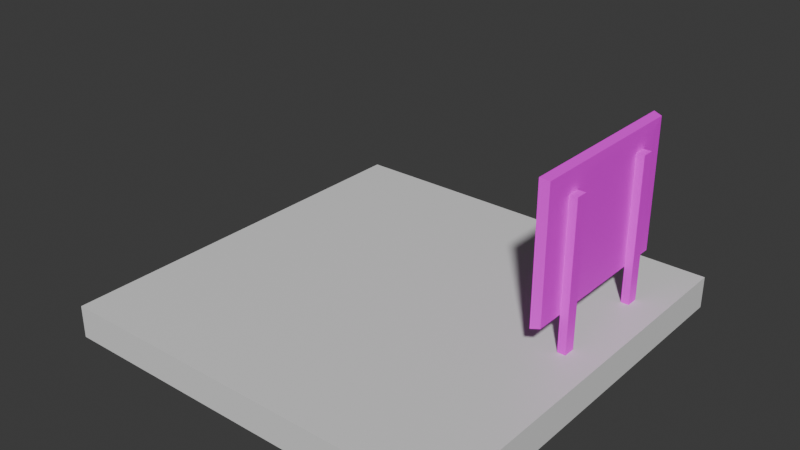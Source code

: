 # Source: spawntile-alissas_laptop.blend  (saved by Blender 5.0.119; exported with 4.5.12 LTS)
import bpy
from mathutils import Matrix  # noqa: F401  (used for matrix-valued properties, if any)

bpy.ops.wm.read_factory_settings(use_empty=True)
scene = bpy.context.scene
scene.name = 'Scene'

# ---- collections
col_collection = bpy.data.collections.new('Collection'); scene.collection.children.link(col_collection)
col_collection_2 = bpy.data.collections.new('Collection 2'); col_collection.children.link(col_collection_2)
col_collection_2_001 = bpy.data.collections.new('Collection 2.001'); scene.collection.children.link(col_collection_2_001)

# ---- images (referenced by path relative to the original .blend; pixels are not part of the script)
import os
ASSET_DIR = os.environ.get("B2B_ASSET_DIR", "")  # directory of the original .blend (textures are referenced by path, not embedded)
HERE = os.path.dirname(os.path.abspath(__file__))  # packed textures are extracted next to this script under _unpacked/

def load_image(name, relpath, width, height, colorspace="sRGB"):
    """Load a texture the original file referenced (path relative to the .blend, or extracted next to this script)."""
    p = next((c for c in (os.path.join(HERE, relpath), os.path.join(ASSET_DIR, relpath)) if relpath and os.path.exists(c)), "")
    if p:
        img = bpy.data.images.load(p, check_existing=True)
        img.name = name
    else:  # same state as the original file: an image datablock whose file is absent (Cycles renders it pink)
        img = bpy.data.images.new(name, width, height)
        img.source = "FILE"
        img.filepath = "//" + (relpath or name)
    img.colorspace_settings.name = colorspace
    return img
img_notice_board_png = load_image('Notice Board.png', 'Notice Board.png', 1024, 1024, 'sRGB')

# ---- materials (node trees are filled in below, after node groups)
mat_material = bpy.data.materials.new('Material')
mat_material.alpha_threshold = 0.0
mat_material.use_backface_culling_lightprobe_volume = False
mat_material.roughness = 0.5
mat_material.line_color = (0.0, 0.0, 0.0, 1.0)
mat_material_001 = bpy.data.materials.new('Material.001')
mat_material_001.roughness = 0.65

# ---- material node trees
mat_material.use_nodes = True; mat_material.node_tree.nodes.clear()
_N = mat_material.node_tree.nodes; _L = mat_material.node_tree.links
n0 = _N.new('ShaderNodeOutputMaterial'); n0.name = 'Material Output'; n0.location = (300, 300)
n1 = _N.new('ShaderNodeBsdfPrincipled'); n1.name = 'Principled BSDF'; n1.location = (10, 300)
n1.inputs[3].default_value = 1.45
_L.new(n1.outputs[0], n0.inputs[0])
n0.is_active_output = True
mat_material_001.use_nodes = True; mat_material_001.node_tree.nodes.clear()
_N = mat_material_001.node_tree.nodes; _L = mat_material_001.node_tree.links
n0 = _N.new('ShaderNodeOutputMaterial'); n0.name = 'Material Output'; n0.location = (200, 100)
n1 = _N.new('ShaderNodeBsdfPrincipled'); n1.name = 'Principled BSDF'; n1.location = (-200, 100)
n1.inputs[2].default_value = 0.65
n2 = _N.new('ShaderNodeTexImage'); n2.name = 'Image Texture'; n2.location = (-490, 71)
n2.image = img_notice_board_png
_L.new(n1.outputs[0], n0.inputs[0])
_L.new(n2.outputs[0], n1.inputs[0])
n0.is_active_output = True

# ---- world
world_world = bpy.data.worlds.new('World'); scene.world = world_world
world_world.use_nodes = True; world_world.node_tree.nodes.clear()
_N = world_world.node_tree.nodes; _L = world_world.node_tree.links
n0 = _N.new('ShaderNodeOutputWorld'); n0.name = 'World Output'; n0.location = (300, 300)
n1 = _N.new('ShaderNodeBackground'); n1.name = 'Background'; n1.location = (10, 300)
n1.inputs[0].default_value = (0.05088, 0.05088, 0.05088, 1.0)
_L.new(n1.outputs[0], n0.inputs[0])
n0.is_active_output = True
world_world.color = (0.05088, 0.05088, 0.05088)
world_world.sun_shadow_jitter_overblur = 0.0

# ---- meshes
me_cube = bpy.data.meshes.new('Cube')
me_cube.from_pydata([(5.0, 5.0, -1.088e-06), (5.0, 5.0, -0.4), (5.0, -5.0, -1.088e-06), (5.0, -5.0, -0.4), (-5.0, 5.0, -1.088e-06), (-5.0, 5.0, -0.4), (-5.0, -5.0, -1.088e-06), (-5.0, -5.0, -0.4)], [], [(0, 4, 6, 2), (3, 2, 6, 7), (7, 6, 4, 5), (5, 1, 3, 7), (1, 0, 2, 3), (5, 4, 0, 1)])
_uv = me_cube.uv_layers.new(name='UVMap')
_uv.uv.foreach_set('vector', [0.625, 0.5, 0.875, 0.5, 0.875, 0.75, 0.625, 0.75, 0.375, 0.75, 0.625, 0.75, 0.625, 1.0, 0.375, 1.0, 0.375, 0.0, 0.625, 0.0, 0.625, 0.25, 0.375, 0.25, 0.125, 0.5, 0.375, 0.5, 0.375, 0.75, 0.125, 0.75, 0.375, 0.5, 0.625, 0.5, 0.625, 0.75, 0.375, 0.75, 0.375, 0.25, 0.625, 0.25, 0.625, 0.5, 0.375, 0.5])
me_cube.materials.append(mat_material)
me_cube.use_mirror_vertex_groups = False
me_cube.update()
me_cube_008 = bpy.data.meshes.new('Cube.008')
me_cube_008.from_pydata([(-1.0, -1.0, -1.0), (-1.0, -1.0, 1.0), (-1.0, 1.0, -1.0), (-1.0, 1.0, 1.0), (1.0, -1.0, -1.0), (1.0, -1.0, 1.0), (1.0, 1.0, -1.0), (1.0, 1.0, 1.0), (-5.229, 7.844, -7.773), (-5.229, -3.152, -7.773), (-5.229, -3.152, 2.318), (-5.229, 7.844, 2.318), (-5.229, 7.844, -7.773), (-5.229, -3.152, -7.773), (-5.229, -3.152, 2.318), (-5.229, 7.844, 2.318), (-5.229, -3.152, -7.773), (-5.229, -2.375, -7.057), (-5.229, -3.152, 2.318), (-5.229, -2.375, 1.601), (-5.229, 7.067, -7.057), (-5.229, 7.844, -7.773), (-5.229, 7.844, 2.318), (-5.229, 7.067, 1.601), (5.951, -2.284, -6.974), (5.596, -2.995, -7.633), (5.596, -2.995, 2.177), (5.951, -2.284, 1.519), (5.951, 6.976, -6.974), (5.596, 7.687, -7.633), (5.951, 6.976, 1.519), (5.596, 7.687, 2.177), (1.0, -2.315, -7.001), (1.0, 7.007, -7.001), (1.0, -2.315, 1.546), (1.0, 7.007, 1.546), (5.951, -1.257, -10.36), (5.951, -1.257, 0.5769), (5.951, -0.5118, -10.36), (5.951, -0.5118, 0.5769), (15.95, -1.257, -10.36), (15.95, -1.257, 0.5769), (15.95, -0.5118, -10.36), (15.95, -0.5118, 0.5769), (5.951, 5.204, -10.36), (5.951, 5.204, 0.5769), (5.951, 5.949, -10.36), (5.951, 5.949, 0.5769), (15.95, 5.204, -10.36), (15.95, 5.204, 0.5769), (15.95, 5.949, -10.36), (15.95, 5.949, 0.5769), (-1.0, 3.166, -3.378), (-1.0, 3.166, 0.2065), (-1.0, 6.62, -3.378), (-1.0, 6.62, 0.2065), (1.0, 3.166, -3.378), (1.0, 3.166, 0.2065), (1.0, 6.62, -3.378), (1.0, 6.62, 0.2065), (-1.0, -1.744, -5.603), (-1.0, -1.744, -1.581), (-1.0, 1.239, -5.603), (-1.0, 1.239, -1.581), (1.0, -1.744, -5.603), (1.0, -1.744, -1.581), (1.0, 1.239, -5.603), (1.0, 1.239, -1.581), (-3.0, 1.677, -6.037), (-3.0, -0.303, -0.8947), (-3.0, 4.954, -4.15), (-3.0, 2.975, 0.9922), (-1.0, 1.677, -6.037), (-1.0, -0.303, -0.8947), (-1.0, 4.954, -4.15), (-1.0, 2.975, 0.9922), (-1.0, 3.635, -6.614), (-1.0, 3.635, -4.016), (-1.0, 5.302, -6.614), (-1.0, 5.302, -4.016), (1.0, 3.635, -6.614), (1.0, 3.635, -4.016), (1.0, 5.302, -6.614), (1.0, 5.302, -4.016)], [], [(0, 1, 3, 2), (2, 3, 7, 6), (6, 7, 5, 4), (4, 5, 1, 0), (2, 6, 4, 0), (7, 3, 1, 5), (13, 12, 8, 9), (14, 13, 9, 10), (15, 14, 10, 11), (12, 15, 11, 8), (21, 16, 17, 20), (16, 18, 19, 17), (18, 22, 23, 19), (22, 21, 20, 23), (16, 21, 12, 13), (17, 19, 34, 32), (18, 16, 13, 14), (22, 18, 14, 15), (21, 22, 15, 12), (30, 28, 29, 31), (25, 29, 28, 24), (31, 26, 27, 30), (26, 25, 24, 27), (8, 29, 25, 9), (28, 30, 27, 24), (25, 26, 10, 9), (31, 11, 10, 26), (8, 11, 31, 29), (32, 34, 35, 33), (23, 20, 33, 35), (19, 23, 35, 34), (20, 17, 32, 33), (36, 37, 39, 38), (38, 39, 43, 42), (42, 43, 41, 40), (40, 41, 37, 36), (38, 42, 40, 36), (43, 39, 37, 41), (44, 45, 47, 46), (46, 47, 51, 50), (50, 51, 49, 48), (48, 49, 45, 44), (46, 50, 48, 44), (51, 47, 45, 49), (52, 53, 55, 54), (54, 55, 59, 58), (58, 59, 57, 56), (56, 57, 53, 52), (54, 58, 56, 52), (59, 55, 53, 57), (60, 61, 63, 62), (62, 63, 67, 66), (66, 67, 65, 64), (64, 65, 61, 60), (62, 66, 64, 60), (67, 63, 61, 65), (68, 69, 71, 70), (70, 71, 75, 74), (74, 75, 73, 72), (72, 73, 69, 68), (70, 74, 72, 68), (75, 71, 69, 73), (76, 77, 79, 78), (78, 79, 83, 82), (82, 83, 81, 80), (80, 81, 77, 76), (78, 82, 80, 76), (83, 79, 77, 81)])
me_cube_008.polygons.foreach_set('material_index', [1, 1, 1, 1, 1, 1, 1, 1, 1, 1, 1, 1, 1, 1, 1, 1, 1, 1, 1, 1, 1, 1, 1, 1, 1, 1, 1, 1, 1, 1, 1, 1, 1, 1, 1, 1, 1, 1, 1, 1, 1, 1, 1, 1, 1, 1, 1, 1, 1, 1, 1, 1, 1, 1, 1, 1, 1, 1, 1, 1, 1, 1, 1, 1, 1, 1, 1, 1])
_uv = me_cube_008.uv_layers.new(name='UVMap')
_uv.uv.foreach_set('vector', [0.09552, 0.02147, 0.1604, 0.02147, 0.1604, 0.08634, 0.09552, 0.08634, 0.09552, 0.08634, 0.1604, 0.08634, 0.1604, 0.1512, 0.09552, 0.1512, 0.09552, 0.1512, 0.1604, 0.1512, 0.1604, 0.2161, 0.09552, 0.2161, 0.09552, 0.2161, 0.1604, 0.2161, 0.1604, 0.2809, 0.09552, 0.2809, 0.03065, 0.1512, 0.09552, 0.1512, 0.09552, 0.2161, 0.03065, 0.2161, 0.1604, 0.1512, 0.2253, 0.1512, 0.2253, 0.2161, 0.1604, 0.2161, 0.375, 0.0, 0.375, 0.25, 0.375, 0.25, 0.375, 0.0, 0.0, 0.0, 0.0, 0.0, 0.0, 0.0, 0.0, 0.0, 0.625, 0.25, 0.625, 0.0, 0.625, 0.0, 0.625, 0.25, 0.0, 0.0, 0.0, 0.0, 0.0, 0.0, 0.0, 0.0, 0.3381, 0.7577, 0.3381, 0.6856, 0.3408, 0.6883, 0.3408, 0.755, 0.3381, 0.6856, 0.4101, 0.6856, 0.4074, 0.6883, 0.3408, 0.6883, 0.4101, 0.6856, 0.4101, 0.7577, 0.4074, 0.755, 0.4074, 0.6883, 0.4101, 0.7577, 0.3381, 0.7577, 0.3408, 0.755, 0.4074, 0.755, 0.375, 0.0, 0.375, 0.25, 0.375, 0.25, 0.375, 0.0, 0.3408, 0.6883, 0.4074, 0.6883, 0.4074, 0.6883, 0.3408, 0.6883, 0.625, 0.0, 0.375, 0.0, 0.375, 0.0, 0.625, 0.0, 0.625, 0.25, 0.625, 0.0, 0.625, 0.0, 0.625, 0.25, 0.375, 0.25, 0.625, 0.25, 0.625, 0.25, 0.375, 0.25, 0.4074, 0.8324, 0.3408, 0.8324, 0.3367, 0.8283, 0.4115, 0.8283, 0.3367, 0.9031, 0.3367, 0.8283, 0.3408, 0.8324, 0.3408, 0.899, 0.4115, 0.8283, 0.4115, 0.9031, 0.4074, 0.899, 0.4074, 0.8324, 0.4115, 0.9031, 0.3367, 0.9031, 0.3408, 0.899, 0.4074, 0.899, 0.266, 0.8297, 0.3367, 0.8283, 0.3367, 0.9031, 0.266, 0.9017, 0.3408, 0.8324, 0.4074, 0.8324, 0.4074, 0.899, 0.3408, 0.899, 0.3367, 0.9031, 0.4115, 0.9031, 0.4101, 0.9738, 0.3381, 0.9738, 0.4115, 0.8283, 0.4822, 0.8297, 0.4822, 0.9017, 0.4115, 0.9031, 0.3381, 0.7577, 0.4101, 0.7577, 0.4115, 0.8283, 0.3367, 0.8283, 0.3844, 0.009375, 0.6156, 0.009375, 0.6156, 0.2406, 0.3844, 0.2406, 0.4074, 0.755, 0.3408, 0.755, 0.3408, 0.755, 0.4074, 0.755, 0.4074, 0.6883, 0.4074, 0.755, 0.4074, 0.755, 0.4074, 0.6883, 0.3408, 0.755, 0.3408, 0.6883, 0.3408, 0.6883, 0.3408, 0.755, 0.4698, 0.3568, 0.5417, 0.3568, 0.5417, 0.4286, 0.4698, 0.4286, 0.4698, 0.4286, 0.5417, 0.4286, 0.5417, 0.5005, 0.4698, 0.5005, 0.4698, 0.5005, 0.5417, 0.5005, 0.5417, 0.5723, 0.4698, 0.5723, 0.4698, 0.5723, 0.5417, 0.5723, 0.5417, 0.6442, 0.4698, 0.6442, 0.3979, 0.5005, 0.4698, 0.5005, 0.4698, 0.5723, 0.3979, 0.5723, 0.5417, 0.5005, 0.6135, 0.5005, 0.6135, 0.5723, 0.5417, 0.5723, 0.08018, 0.7121, 0.1501, 0.7121, 0.1501, 0.782, 0.08018, 0.782, 0.08018, 0.782, 0.1501, 0.782, 0.1501, 0.8519, 0.08018, 0.8519, 0.08018, 0.8519, 0.1501, 0.8519, 0.1501, 0.9218, 0.08018, 0.9218, 0.08018, 0.9218, 0.1501, 0.9218, 0.1501, 0.9917, 0.08018, 0.9917, 0.01029, 0.8519, 0.08018, 0.8519, 0.08018, 0.9218, 0.01029, 0.9218, 0.1501, 0.8519, 0.22, 0.8519, 0.22, 0.9218, 0.1501, 0.9218, 0.7819, 0.09937, 0.8579, 0.09937, 0.8579, 0.1754, 0.7819, 0.1754, 0.7819, 0.1754, 0.8579, 0.1754, 0.8579, 0.2515, 0.7819, 0.2515, 0.7819, 0.2515, 0.8579, 0.2515, 0.8579, 0.3275, 0.7819, 0.3275, 0.7819, 0.3275, 0.8579, 0.3275, 0.8579, 0.4036, 0.7819, 0.4036, 0.7058, 0.2515, 0.7819, 0.2515, 0.7819, 0.3275, 0.7058, 0.3275, 0.8579, 0.2515, 0.934, 0.2515, 0.934, 0.3275, 0.8579, 0.3275, 0.8225, 0.4562, 0.9059, 0.4562, 0.9059, 0.5396, 0.8225, 0.5396, 0.8225, 0.5396, 0.9059, 0.5396, 0.9059, 0.623, 0.8225, 0.623, 0.8225, 0.623, 0.9059, 0.623, 0.9059, 0.7064, 0.8225, 0.7064, 0.8225, 0.7064, 0.9059, 0.7064, 0.9059, 0.7899, 0.8225, 0.7899, 0.7391, 0.623, 0.8225, 0.623, 0.8225, 0.7064, 0.7391, 0.7064, 0.9059, 0.623, 0.9893, 0.623, 0.9893, 0.7064, 0.9059, 0.7064, 0.587, 0.646, 0.6591, 0.646, 0.6591, 0.7182, 0.587, 0.7182, 0.587, 0.7182, 0.6591, 0.7182, 0.6591, 0.7904, 0.587, 0.7904, 0.587, 0.7904, 0.6591, 0.7904, 0.6591, 0.8625, 0.587, 0.8625, 0.587, 0.8625, 0.6591, 0.8625, 0.6591, 0.9347, 0.587, 0.9347, 0.5148, 0.7904, 0.587, 0.7904, 0.587, 0.8625, 0.5148, 0.8625, 0.6591, 0.7904, 0.7313, 0.7904, 0.7313, 0.8625, 0.6591, 0.8625, 0.1258, 0.3204, 0.2155, 0.3207, 0.2151, 0.4104, 0.1254, 0.4101, 0.1254, 0.4101, 0.2151, 0.4104, 0.2148, 0.5001, 0.1251, 0.4998, 0.1251, 0.4998, 0.2148, 0.5001, 0.2144, 0.5898, 0.1247, 0.5895, 0.1247, 0.5895, 0.2144, 0.5898, 0.2141, 0.6795, 0.1244, 0.6792, 0.0354, 0.4994, 0.1251, 0.4998, 0.1247, 0.5895, 0.03504, 0.5891, 0.2148, 0.5001, 0.3045, 0.5005, 0.3041, 0.5902, 0.2144, 0.5898])
me_cube_008.materials.append(None)
me_cube_008.materials.append(mat_material_001)
me_cube_008.update()

# ---- objects
ob_cube = bpy.data.objects.new('Cube', me_cube)
ob_cube_008 = bpy.data.objects.new('Cube.008', me_cube_008)

# ---- transforms, parenting, visibility, modifiers, constraints
ob_cube.location = (0.0, 0.0, 0.0)
ob_cube.scale = (0.5, 0.5, 1.0)
ob_cube.lock_rotations_4d = False
ob_cube.empty_display_type = 'ARROWS'
ob_cube.lineart.crease_threshold = 0.0
ob_cube_008.location = (1.973, 0.3434, 1.705)
ob_cube_008.scale = (0.01, 0.2012, 0.1645)

# ---- collection membership
col_collection.objects.link(ob_cube)
col_collection_2.objects.link(ob_cube_008)

# ---- scene / render settings (as saved in the file)
scene.frame_start = 1; scene.frame_end = 250; scene.frame_set(1)
scene.render.engine = 'BLENDER_EEVEE_NEXT'
scene.render.bake_bias = 0.0
scene.render.bake_samples = 0
bpy.context.view_layer.update()

# ---- added for rendering (the .blend has no active camera and no usable light): camera, sun
cam_auto = bpy.data.cameras.new('AutoCamera')
cam_auto.lens = 50.0
cam_auto.sensor_width = 36.0
cam_auto.clip_end = 1000.0
ob_auto_camera = bpy.data.objects.new('AutoCamera', cam_auto)
scene.collection.objects.link(ob_auto_camera)
ob_auto_camera.location = (6.93503, -8.32203, 6.39127)
ob_auto_camera.rotation_euler = (1.09748, -7.21219e-08, 0.694738)
scene.camera = ob_auto_camera
light_auto_sun = bpy.data.lights.new('AutoSun', 'SUN')
light_auto_sun.energy = 3.0
light_auto_sun.angle = 0.0523599
ob_auto_sun = bpy.data.objects.new('AutoSun', light_auto_sun)
scene.collection.objects.link(ob_auto_sun)
ob_auto_sun.rotation_euler = (0.872665, 0.174533, 0.523599)
bpy.context.view_layer.update()
